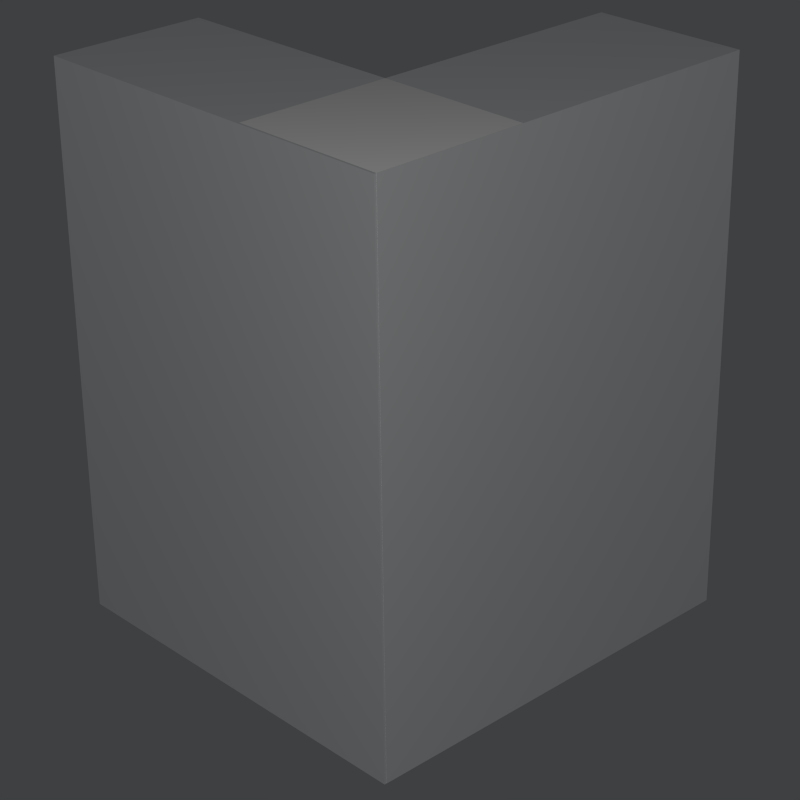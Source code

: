 # Source: boolean-template.blend  (saved by Blender 2.75.0; exported with 4.5.12 LTS)
import bpy
from mathutils import Matrix  # noqa: F401  (used for matrix-valued properties, if any)

bpy.ops.wm.read_factory_settings(use_empty=True)
scene = bpy.context.scene
scene.name = 'Scene'

# ---- collections
col_collection_1 = bpy.data.collections.new('Collection 1'); scene.collection.children.link(col_collection_1)

# ---- materials (node trees are filled in below, after node groups)
mat_material = bpy.data.materials.new('Material')
mat_material.alpha_threshold = 0.0
mat_material.use_transparent_shadow = False
mat_material.preview_render_type = 'CUBE'
mat_material.diffuse_color = (1.0, 1.0, 1.0, 1.0)
mat_material.specular_color = (0.02445, 0.04247, 1.0)
mat_material.roughness = 0.5
mat_material.line_color = (0.1845, 0.004365, 0.01837, 1.0)
mat_material.line_priority = 1

# ---- material node trees

# ---- world
world_world = bpy.data.worlds.new('World'); scene.world = world_world
world_world.color = (0.04807, 0.05081, 0.05358)
world_world.use_sun_shadow = False
world_world.sun_shadow_jitter_overblur = 0.0
world_world.cycles.sampling_method = 'MANUAL'
world_world.cycles.sample_map_resolution = 256

# ---- cameras
cam_camera = bpy.data.cameras.new('Camera')
cam_camera.clip_end = 100.0
cam_camera.lens = 87.66
cam_camera.sensor_width = 32.0
cam_camera.sensor_height = 18.0
cam_camera.ortho_scale = 7.314
cam_camera.dof.focus_distance = 0.0
cam_camera.dof.aperture_fstop = 128.0

# ---- lights
light_lamp = bpy.data.lights.new('Lamp', 'POINT')
light_lamp.transmission_factor = 0.0
light_lamp.cutoff_distance = 30.0
light_lamp.use_shadow = False
light_lamp.energy = 150.0
light_lamp.shadow_buffer_clip_start = 1.001
light_lamp.shadow_soft_size = 0.1
light_lamp.shadow_maximum_resolution = 0.006
light_lamp.use_absolute_resolution = True
light_lamp.cycles.use_multiple_importance_sampling = False

# ---- meshes
me_cube_001 = bpy.data.meshes.new('Cube.001')
me_cube_001.from_pydata([(1.0, 1.0, -1.0), (1.0, -1.0, -1.0), (-1.0, -1.0, -1.0), (-1.0, 1.0, -1.0), (1.0, 1.0, 1.0), (1.0, -1.0, 1.0), (-1.0, -1.0, 1.0), (-1.0, 1.0, 1.0)], [], [(0, 1, 2, 3), (4, 7, 6, 5), (0, 4, 5, 1), (1, 5, 6, 2), (2, 6, 7, 3), (4, 0, 3, 7)])
me_cube_001.materials.append(mat_material)
me_cube_001.use_remesh_preserve_volume = False
me_cube_001.use_remesh_preserve_attributes = False
me_cube_001.use_mirror_vertex_groups = False
me_cube_001.update()
me_cube = bpy.data.meshes.new('Cube')
me_cube.from_pydata([(1.0, 1.0, -1.0), (1.0, -1.0, -1.0), (-1.0, -1.0, -1.0), (-1.0, 1.0, -1.0), (1.0, 1.0, 1.0), (1.0, -1.0, 1.0), (-1.0, -1.0, 1.0), (-1.0, 1.0, 1.0)], [], [(0, 1, 2, 3), (4, 7, 6, 5), (0, 4, 5, 1), (1, 5, 6, 2), (2, 6, 7, 3), (4, 0, 3, 7)])
me_cube.materials.append(mat_material)
me_cube.use_remesh_preserve_volume = False
me_cube.use_remesh_preserve_attributes = False
me_cube.use_mirror_vertex_groups = False
me_cube.update()

# ---- objects
ob_cube_001 = bpy.data.objects.new('Cube.001', me_cube_001)
ob_cube = bpy.data.objects.new('Cube', me_cube)
ob_lamp = bpy.data.objects.new('Lamp', light_lamp)
ob_camera = bpy.data.objects.new('Camera', cam_camera)

# ---- transforms, parenting, visibility, modifiers, constraints
ob_cube_001.location = (-0.05803, -0.6096, 0.1)
ob_cube_001.scale = (0.92, 0.36, 1.25)
ob_cube_001.lock_rotations_4d = False
ob_cube_001.lock_scale = (True, True, True)
ob_cube_001.empty_display_type = 'ARROWS'
ob_cube_001.lineart.crease_threshold = 0.0
ob_cube.location = (0.5029, 0.0005084, 0.1)
ob_cube.scale = (0.36, 0.96, 1.25)
ob_cube.lock_rotations_4d = False
ob_cube.lock_scale = (True, True, True)
ob_cube.empty_display_type = 'ARROWS'
ob_cube.lineart.crease_threshold = 0.0
ob_lamp.location = (4.432, -4.158, 3.506)
ob_lamp.rotation_euler = (0.6503, 0.05522, 1.866)
ob_lamp.lock_rotations_4d = False
ob_lamp.empty_display_type = 'ARROWS'
ob_lamp.color = (0.0, 0.0, 0.0, 0.0)
ob_lamp.lineart.crease_threshold = 0.0
ob_camera.location = (5.96, -5.618, 3.937)
ob_camera.rotation_euler = (1.109, 0.01082, 0.8149)
ob_camera.lock_rotations_4d = False
ob_camera.empty_display_type = 'ARROWS'
ob_camera.color = (0.0, 0.0, 0.0, 0.0)
ob_camera.display_type = 'WIRE'
ob_camera.lineart.crease_threshold = 0.0

# ---- collection membership
col_collection_1.objects.link(ob_cube_001)
col_collection_1.objects.link(ob_cube)
col_collection_1.objects.link(ob_lamp)
col_collection_1.objects.link(ob_camera)

# ---- scene / render settings (as saved in the file)
scene.camera = ob_camera
scene.frame_start = 1; scene.frame_end = 1; scene.frame_set(0)
scene.render.engine = 'BLENDER_EEVEE_NEXT'
scene.render.resolution_x = 96
scene.render.resolution_y = 96
scene.render.dither_intensity = 0.0
scene.render.film_transparent = True
scene.render.use_freestyle = True
scene.render.use_border = True
scene.render.use_crop_to_border = True
scene.render.line_thickness_mode = 'RELATIVE'
scene.cycles.use_denoising = False
scene.cycles.samples = 10
scene.cycles.sampling_pattern = 'TABULATED_SOBOL'
scene.cycles.light_sampling_threshold = 0.0
scene.cycles.use_adaptive_sampling = False
scene.cycles.use_light_tree = False
scene.cycles.blur_glossy = 0.0
scene.cycles.pixel_filter_type = 'GAUSSIAN'
scene.cycles.sample_clamp_indirect = 0.0
scene.view_settings.view_transform = 'Standard'
bpy.context.view_layer.update()
